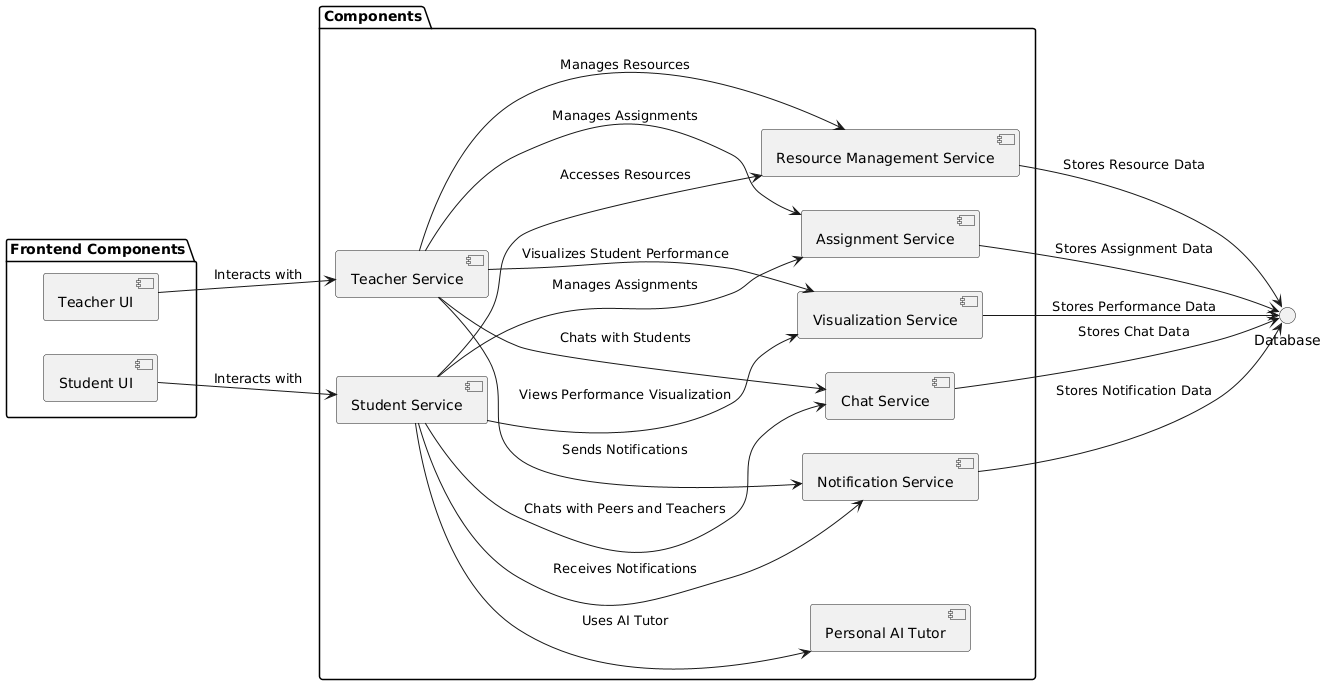

The diagram above was rendered by PlantUML. Its source (embedded in the PNG):
@startuml
left to right direction

package "Components" {

    [Student Service] as StudentService
    [Teacher Service] as TeacherService
    [Assignment Service] as AssignmentService
    [Chat Service] as ChatService
    [Notification Service] as NotificationService
    [Resource Management Service] as ResourceService
    [Visualization Service] as VisualizationService
    [Personal AI Tutor] as AITutorService

}

package "Frontend Components" {
    [Student UI] as StudentUI
    [Teacher UI] as TeacherUI
}

StudentUI --> StudentService : Interacts with
TeacherUI --> TeacherService : Interacts with

StudentService --> AssignmentService : Manages Assignments
StudentService --> ChatService : Chats with Peers and Teachers
StudentService --> NotificationService : Receives Notifications
StudentService --> ResourceService : Accesses Resources
StudentService --> AITutorService : Uses AI Tutor
StudentService --> VisualizationService : Views Performance Visualization

TeacherService --> AssignmentService : Manages Assignments
TeacherService --> ChatService : Chats with Students
TeacherService --> NotificationService : Sends Notifications
TeacherService --> ResourceService : Manages Resources
TeacherService --> VisualizationService : Visualizes Student Performance

AssignmentService --> Database : Stores Assignment Data
ChatService --> Database : Stores Chat Data
NotificationService --> Database : Stores Notification Data
ResourceService --> Database : Stores Resource Data
VisualizationService --> Database : Stores Performance Data
@enduml